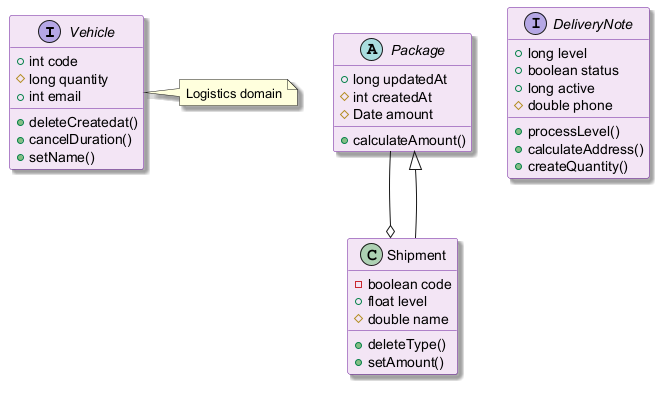

The diagram above was rendered by PlantUML. Its source (embedded in the PNG):
@startuml
skinparam backgroundColor #FFFFFF
skinparam classBackgroundColor #F3E5F5
skinparam classBorderColor #6A1B9A
skinparam shadowing true
interface Vehicle {
  +int code
  #long quantity
  +int email
  +deleteCreatedat()
  +cancelDuration()
  +setName()
}
abstract class Package {
  +long updatedAt
  #int createdAt
  #Date amount
  +calculateAmount()
}
interface DeliveryNote {
  +long level
  +boolean status
  +long active
  #double phone
  +processLevel()
  +calculateAddress()
  +createQuantity()
}
class Shipment {
  -boolean code
  +float level
  #double name
  +deleteType()
  +setAmount()
}
Package --o Shipment
Shipment --|> Package
note right of Vehicle : Logistics domain
@enduml